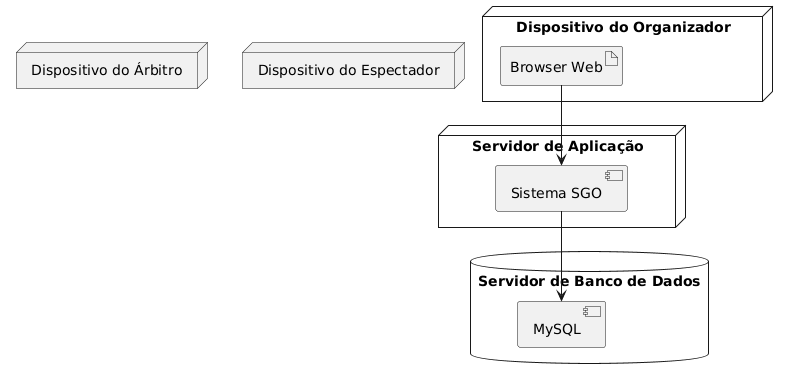

The diagram above was rendered by PlantUML. Its source (embedded in the PNG):
@startuml
node "Dispositivo do Organizador" {

  artifact "Browser Web"

}

node "Dispositivo do Árbitro" {

  artifact "Browser Web"

}

node "Dispositivo do Espectador" {

  artifact "Browser Web"

}

node "Servidor de Aplicação" {

  component "Sistema SGO"

}

database "Servidor de Banco de Dados" {

  component "MySQL"

}

"Browser Web" --> "Sistema SGO"

"Sistema SGO" --> "MySQL"
@enduml